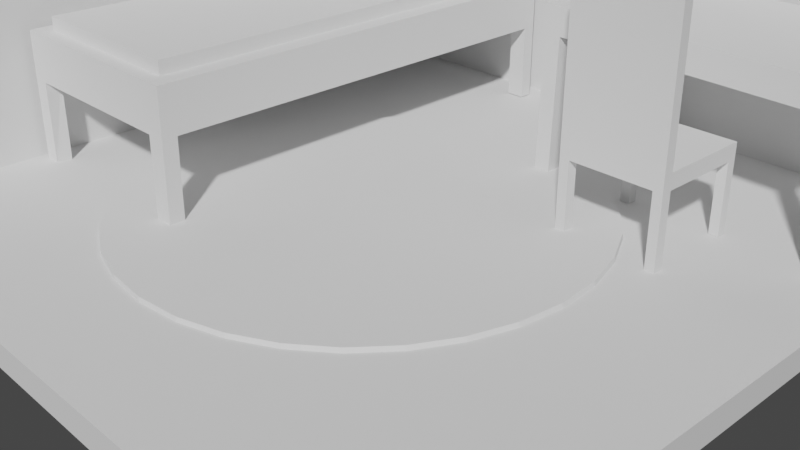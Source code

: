# Source: finalroom2.blend  (saved by Blender 2.93.21; exported with 4.5.12 LTS)
import bpy
from mathutils import Matrix  # noqa: F401  (used for matrix-valued properties, if any)

bpy.ops.wm.read_factory_settings(use_empty=True)
scene = bpy.context.scene
scene.name = 'Scene'

# ---- collections
col_collection = bpy.data.collections.new('Collection'); scene.collection.children.link(col_collection)
col_collection_2 = bpy.data.collections.new('Collection 2'); scene.collection.children.link(col_collection_2)

# ---- world
world_world = bpy.data.worlds.new('World'); scene.world = world_world
world_world.use_nodes = True; world_world.node_tree.nodes.clear()
_N = world_world.node_tree.nodes; _L = world_world.node_tree.links
n0 = _N.new('ShaderNodeOutputWorld'); n0.name = 'World Output'; n0.location = (300, 300)
n1 = _N.new('ShaderNodeBackground'); n1.name = 'Background'; n1.location = (10, 300)
n1.inputs[0].default_value = (0.05088, 0.05088, 0.05088, 1.0)
_L.new(n1.outputs[0], n0.inputs[0])
n0.is_active_output = True
world_world.color = (0.05088, 0.05088, 0.05088)
world_world.use_sun_shadow = False
world_world.sun_shadow_jitter_overblur = 0.0

# ---- cameras
cam_camera = bpy.data.cameras.new('Camera')
cam_camera.clip_end = 100.0
cam_camera.ortho_scale = 7.314

# ---- meshes
me_plane = bpy.data.meshes.new('Plane')
me_plane.from_pydata([(-1.0, -1.0, 0.0), (1.0, -1.0, 0.0), (-1.0, 1.0, 0.0), (1.0, 1.0, 0.0), (-1.0, -1.0, 1.518), (-1.0, 1.0, 1.518), (1.0, 1.0, 1.518), (-1.06, -1.0, -0.05951), (1.0, -1.0, -0.08416), (-1.049, 1.049, -0.04859), (1.0, 1.06, -0.05951), (-1.084, -1.0, 1.518), (-1.06, 1.06, 1.518), (1.0, 1.084, 1.518), (-0.87, 0.1973, -0.03127), (-0.37, 0.1973, -0.03127), (-0.87, 0.6973, -0.03127), (-0.37, 0.6973, -0.03127), (-0.8643, 0.2578, -0.06493), (-0.3643, 0.2578, -0.06493), (-0.8643, 0.7578, -0.06493), (-0.3643, 0.7578, -0.06493), (-0.8643, 0.2578, -0.06493), (-0.3643, 0.2578, -0.06493), (-0.8643, 0.7578, -0.06493), (-0.3643, 0.7578, -0.06493), (-0.9725, -0.4558, 0.2368), (-0.3441, -0.4542, 0.237), (-0.9738, 0.9414, 0.2306), (-0.3785, 0.9414, 0.2306), (-0.9725, -0.4552, 0.374), (-0.3441, -0.4535, 0.3742), (-0.9738, 0.942, 0.3678), (-0.3785, 0.942, 0.3678), (-0.9741, -0.4087, 0.2443), (-0.3452, -0.4098, 0.2368), (-0.9736, -0.4108, 0.3738), (-0.3452, -0.4091, 0.374), (-0.4003, -0.4542, 0.237), (-0.4347, 0.9414, 0.2306), (-0.4003, -0.4535, 0.3742), (-0.4347, 0.942, 0.3678), (-0.4014, -0.4091, 0.374), (-0.4014, -0.4098, 0.2368), (-0.3775, 0.902, 0.2308), (-0.3775, 0.9027, 0.368), (-0.9728, 0.902, 0.2308), (-0.9728, 0.9027, 0.368), (-0.4337, 0.9027, 0.368), (-0.4337, 0.902, 0.2308), (-0.9239, 0.9414, 0.2306), (-0.9239, 0.942, 0.3678), (-0.9238, -0.4108, 0.3738), (-0.9227, -0.4558, 0.2368), (-0.9227, -0.4552, 0.374), (-0.9243, -0.4087, 0.2443), (-0.923, 0.902, 0.2308), (-0.923, 0.9027, 0.368), (-0.3441, -0.4552, 0.002996), (-0.3452, -0.4108, 0.002792), (-0.4003, -0.4552, 0.002996), (-0.4014, -0.4108, 0.002792), (-0.972, -0.4558, -0.003637), (-0.974, -0.4084, 0.04206), (-0.9222, -0.4558, -0.003637), (-0.9172, -0.4123, -0.003428), (-0.9738, 0.9403, 0.001071), (-0.9728, 0.901, 0.001252), (-0.9239, 0.9403, 0.001071), (-0.923, 0.901, 0.001252), (-0.3785, 0.9404, 0.002551), (-0.4347, 0.9404, 0.002551), (-0.3775, 0.901, 0.002732), (-0.4337, 0.901, 0.002732), (-0.9738, 0.9435, 0.6835), (-0.3785, 0.9435, 0.6835), (-0.4347, 0.9435, 0.6835), (-0.3775, 0.9041, 0.6837), (-0.9728, 0.9041, 0.6837), (-0.4337, 0.9041, 0.6837), (-0.9239, 0.9435, 0.6835), (-0.923, 0.9041, 0.6837), (-0.4014, -0.409, 0.4133), (-0.4337, 0.9028, 0.4072), (-0.9238, -0.4106, 0.4131), (-0.923, 0.9028, 0.4072), (0.04555, 0.4843, 0.4733), (0.8945, 0.4816, 0.4573), (0.04499, 0.9708, 0.4689), (0.8992, 0.9719, 0.4591), (0.04437, 0.4841, 0.3951), (0.8933, 0.4814, 0.3791), (0.0438, 0.9706, 0.3906), (0.898, 0.9717, 0.3808), (0.09335, 0.4842, 0.4724), (0.09308, 0.9708, 0.4683), (0.09217, 0.484, 0.3942), (0.0919, 0.9706, 0.3901), (0.8547, 0.4817, 0.4581), (0.8535, 0.4815, 0.3798), (0.8591, 0.9719, 0.4595), (0.8579, 0.9717, 0.3813), (0.0455, 0.5289, 0.4729), (0.8949, 0.5265, 0.4575), (0.04431, 0.5286, 0.3947), (0.8937, 0.5263, 0.3792), (0.09214, 0.5285, 0.3938), (0.09333, 0.5287, 0.472), (0.8539, 0.5264, 0.38), (0.8551, 0.5266, 0.4582), (0.8987, 0.9194, 0.4589), (0.8975, 0.9192, 0.3806), (0.09192, 0.9185, 0.3905), (0.8575, 0.9192, 0.3811), (0.04505, 0.9187, 0.4694), (0.04386, 0.9185, 0.3911), (0.09311, 0.9187, 0.4688), (0.8587, 0.9194, 0.4594), (0.03704, 0.4806, 0.0002975), (0.08485, 0.4805, -0.000604), (0.03699, 0.5252, -0.0001079), (0.08482, 0.5251, -0.0009774), (0.03919, 0.9672, 0.002371), (0.08729, 0.9672, 0.001819), (0.08732, 0.9151, 0.002255), (0.03925, 0.9151, 0.002845), (0.8935, 0.973, 0.002638), (0.8534, 0.973, 0.003099), (0.893, 0.9205, 0.002449), (0.853, 0.9205, 0.00294), (0.8863, 0.4827, 0.001294), (0.8465, 0.4829, 0.002045), (0.8868, 0.5276, 0.001457), (0.8469, 0.5277, 0.002181), (0.3174, 0.2285, 0.2452), (0.6113, 0.2285, 0.2452), (0.3174, 0.5224, 0.2452), (0.6113, 0.5224, 0.2452), (0.3174, 0.2285, 0.2005), (0.6113, 0.2285, 0.2005), (0.3174, 0.5224, 0.2005), (0.6113, 0.5224, 0.2005), (0.3457, 0.2285, 0.2452), (0.3457, 0.5224, 0.2452), (0.3457, 0.2285, 0.2005), (0.3457, 0.5224, 0.2005), (0.5839, 0.2285, 0.2452), (0.5839, 0.2285, 0.2005), (0.5839, 0.5224, 0.2452), (0.5839, 0.5224, 0.2005), (0.3174, 0.2585, 0.2452), (0.6113, 0.2585, 0.2452), (0.3174, 0.2585, 0.2005), (0.6113, 0.2585, 0.2005), (0.3457, 0.2585, 0.2005), (0.3457, 0.2585, 0.2452), (0.5839, 0.2585, 0.2005), (0.5839, 0.2585, 0.2452), (0.6113, 0.4953, 0.2452), (0.6113, 0.4953, 0.2005), (0.3457, 0.4953, 0.2005), (0.5839, 0.4953, 0.2005), (0.3174, 0.4953, 0.2452), (0.3174, 0.4953, 0.2005), (0.3457, 0.4953, 0.2452), (0.5839, 0.4953, 0.2452), (0.3174, 0.5224, -0.0008957), (0.3457, 0.5224, -0.0008957), (0.3457, 0.4953, -0.0008957), (0.3174, 0.4953, -0.0008957), (0.6113, 0.5224, 0.0008195), (0.5839, 0.5224, 0.0008195), (0.6113, 0.4953, 0.0008195), (0.5839, 0.4953, 0.0008195), (0.6113, 0.2285, 8.258e-05), (0.5839, 0.2285, 8.258e-05), (0.6113, 0.2585, 8.258e-05), (0.5839, 0.2585, 8.258e-05), (0.3174, 0.2285, 0.001028), (0.3457, 0.2285, 0.001028), (0.3174, 0.2585, 0.001028), (0.3457, 0.2585, 0.001028), (0.3174, 0.2285, 0.6179), (0.6113, 0.2285, 0.6179), (0.3457, 0.2285, 0.6179), (0.5839, 0.2285, 0.6179), (0.3174, 0.2585, 0.6179), (0.6113, 0.2585, 0.6179), (0.3457, 0.2585, 0.6179), (0.5839, 0.2585, 0.6179), (0.3531, 0.4809, 0.0002339), (-1.004, -0.6361, 1.287), (-0.9987, -0.6362, 0.7706), (-0.9994, 0.5402, 1.278), (-1.004, 0.5486, 0.7719), (-1.033, -0.6362, 1.27), (-1.036, -0.6453, 0.7808), (-1.04, 0.5401, 1.278), (-1.039, 0.5884, 0.7665), (-0.9827, -0.6361, 1.287), (-0.9779, -0.6362, 0.7706), (-0.9786, 0.5402, 1.278), (-0.9829, 0.5486, 0.7719), (-0.08686, 0.6109, -0.005215), (-0.09287, 0.6139, 0.01174), (0.0412, 0.5982, -0.005215), (0.03519, 0.6013, 0.01174), (0.1643, 0.5609, -0.005215), (0.1583, 0.564, 0.01174), (0.2778, 0.5002, -0.005215), (0.2718, 0.5033, 0.01174), (0.3773, 0.4186, -0.005215), (0.3713, 0.4217, 0.01174), (0.4589, 0.3191, -0.005215), (0.4529, 0.3222, 0.01174), (0.5196, 0.2056, -0.005215), (0.5136, 0.2087, 0.01174), (0.5569, 0.0825, -0.005215), (0.5509, 0.08559, 0.01174), (0.5696, -0.04556, -0.005215), (0.5635, -0.04247, 0.01174), (0.5569, -0.1736, -0.005215), (0.5509, -0.1705, 0.01174), (0.5196, -0.2968, -0.005215), (0.5136, -0.2937, 0.01174), (0.4589, -0.4103, -0.005215), (0.4529, -0.4072, 0.01174), (0.3773, -0.5097, -0.005215), (0.3713, -0.5066, 0.01174), (0.2778, -0.5914, -0.005215), (0.2718, -0.5883, 0.01174), (0.1643, -0.652, -0.005215), (0.1583, -0.6489, 0.01174), (0.0412, -0.6894, -0.005215), (0.03519, -0.6863, 0.01174), (-0.08686, -0.702, -0.005215), (-0.09287, -0.6989, 0.01174), (-0.2149, -0.6894, -0.005215), (-0.2209, -0.6863, 0.01174), (-0.3381, -0.652, -0.005215), (-0.3441, -0.6489, 0.01174), (-0.4516, -0.5914, -0.005215), (-0.4576, -0.5883, 0.01174), (-0.551, -0.5097, -0.005215), (-0.557, -0.5066, 0.01174), (-0.6327, -0.4103, -0.005215), (-0.6387, -0.4072, 0.01174), (-0.6933, -0.2968, -0.005215), (-0.6993, -0.2937, 0.01174), (-0.7307, -0.1736, -0.005215), (-0.7367, -0.1705, 0.01174), (-0.7433, -0.04556, -0.005215), (-0.7493, -0.04247, 0.01174), (-0.7307, 0.0825, -0.005215), (-0.7367, 0.08559, 0.01174), (-0.6933, 0.2056, -0.005215), (-0.6993, 0.2087, 0.01174), (-0.6327, 0.3191, -0.005215), (-0.6387, 0.3222, 0.01174), (-0.551, 0.4186, -0.005215), (-0.557, 0.4217, 0.01174), (-0.4516, 0.5002, -0.005215), (-0.4576, 0.5033, 0.01174), (-0.3381, 0.5609, -0.005215), (-0.3441, 0.564, 0.01174), (-0.2149, 0.5982, -0.005215), (-0.2209, 0.6013, 0.01174), (0.3174, 0.2285, 0.728), (0.6113, 0.2285, 0.728), (0.3457, 0.2285, 0.728), (0.5839, 0.2285, 0.728), (0.3174, 0.2585, 0.728), (0.6113, 0.2585, 0.728), (0.3457, 0.2585, 0.728), (0.5839, 0.2585, 0.728)], [(24, 22), (22, 23), (25, 24)], [(0, 2, 3, 1), (2, 5, 6, 3), (0, 4, 5, 2), (7, 8, 10, 9), (9, 10, 13, 12), (7, 9, 12, 11), (6, 5, 12, 13), (0, 1, 8, 7), (4, 0, 7, 11), (3, 6, 13, 10), (5, 4, 11, 12), (1, 3, 10, 8), (14, 15, 17, 16), (18, 19, 21, 20), (39, 29, 70, 71), (51, 32, 74, 80), (50, 28, 32, 51), (38, 27, 31, 40), (44, 29, 33, 45), (34, 26, 30, 36), (46, 34, 36, 47), (27, 35, 37, 31), (40, 31, 37, 42), (27, 38, 60, 58), (53, 55, 43, 38), (54, 40, 42, 52), (53, 38, 40, 54), (29, 39, 41, 33), (57, 48, 79, 81), (56, 50, 39, 49), (55, 56, 49, 43), (48, 57, 85, 83), (28, 46, 47, 32), (35, 44, 45, 37), (42, 37, 45, 48), (43, 49, 44, 35), (36, 52, 57, 47), (34, 46, 56, 55), (28, 50, 68, 66), (48, 45, 77, 79), (26, 53, 54, 30), (30, 54, 52, 36), (34, 55, 65, 63), (39, 50, 51, 41), (60, 61, 59, 58), (43, 35, 59, 61), (38, 43, 61, 60), (35, 27, 58, 59), (62, 63, 65, 64), (53, 26, 62, 64), (55, 53, 64, 65), (26, 34, 63, 62), (67, 66, 68, 69), (46, 28, 66, 67), (50, 56, 69, 68), (56, 46, 67, 69), (73, 71, 70, 72), (44, 49, 73, 72), (49, 39, 71, 73), (29, 44, 72, 70), (79, 77, 75, 76), (81, 79, 76, 80), (78, 81, 80, 74), (41, 51, 80, 76), (33, 41, 76, 75), (47, 57, 81, 78), (45, 33, 75, 77), (32, 47, 78, 74), (84, 82, 83, 85), (42, 48, 83, 82), (57, 52, 84, 85), (52, 42, 82, 84), (117, 100, 89, 110), (113, 111, 128, 129), (102, 86, 90, 104), (95, 88, 92, 97), (98, 87, 91, 99), (110, 89, 93, 111), (86, 94, 96, 90), (100, 95, 97, 101), (97, 92, 122, 123), (114, 88, 95, 116), (89, 100, 101, 93), (94, 98, 99, 96), (112, 113, 101, 97), (116, 95, 100, 117), (94, 107, 109, 98), (96, 99, 108, 106), (86, 102, 107, 94), (90, 96, 119, 118), (87, 103, 105, 91), (114, 102, 104, 115), (91, 105, 132, 130), (98, 109, 103, 87), (88, 114, 115, 92), (107, 116, 117, 109), (106, 108, 113, 112), (102, 114, 116, 107), (104, 106, 112, 115), (103, 110, 111, 105), (108, 105, 111, 113), (109, 117, 110, 103), (118, 119, 121, 120), (96, 106, 121, 119), (106, 104, 120, 121), (104, 90, 118, 120), (125, 124, 123, 122), (112, 97, 123, 124), (92, 115, 125, 122), (115, 112, 124, 125), (129, 128, 126, 127), (93, 101, 127, 126), (111, 93, 126, 128), (101, 113, 129, 127), (131, 130, 132, 133), (105, 108, 133, 132), (99, 91, 130, 131), (108, 99, 131, 133), (165, 148, 137, 158), (161, 159, 172, 173), (143, 136, 140, 145), (146, 135, 139, 147), (158, 137, 141, 159), (150, 134, 138, 152), (134, 142, 144, 138), (148, 143, 145, 149), (145, 140, 166, 167), (162, 136, 143, 164), (137, 148, 149, 141), (142, 146, 147, 144), (160, 161, 149, 145), (164, 143, 148, 165), (157, 151, 187, 189), (144, 147, 156, 154), (142, 134, 182, 184), (138, 144, 179, 178), (162, 150, 152, 163), (135, 151, 153, 139), (147, 139, 174, 175), (135, 146, 185, 183), (136, 162, 163, 140), (155, 164, 165, 157), (154, 156, 161, 160), (150, 162, 164, 155), (152, 154, 160, 163), (151, 158, 159, 153), (156, 153, 159, 161), (157, 165, 158, 151), (169, 168, 167, 166), (160, 145, 167, 168), (140, 163, 169, 166), (163, 160, 168, 169), (173, 172, 170, 171), (141, 149, 171, 170), (159, 141, 170, 172), (149, 161, 173, 171), (175, 174, 176, 177), (156, 147, 175, 177), (139, 153, 176, 174), (153, 156, 177, 176), (178, 179, 181, 180), (144, 154, 181, 179), (154, 152, 180, 181), (152, 138, 178, 180), (189, 187, 272, 274), (182, 186, 271, 267), (184, 182, 267, 269), (134, 150, 186, 182), (146, 142, 184, 185), (151, 135, 183, 187), (150, 155, 188, 186), (155, 157, 189, 188), (193, 194, 202, 201), (195, 196, 198, 197), (191, 192, 196, 195), (192, 194, 198, 196), (193, 191, 195, 197), (194, 193, 197, 198), (199, 201, 202, 200), (192, 191, 199, 200), (194, 192, 200, 202), (191, 193, 201, 199), (203, 204, 206, 205), (205, 206, 208, 207), (207, 208, 210, 209), (209, 210, 212, 211), (211, 212, 214, 213), (213, 214, 216, 215), (215, 216, 218, 217), (217, 218, 220, 219), (219, 220, 222, 221), (221, 222, 224, 223), (223, 224, 226, 225), (225, 226, 228, 227), (227, 228, 230, 229), (229, 230, 232, 231), (231, 232, 234, 233), (233, 234, 236, 235), (235, 236, 238, 237), (237, 238, 240, 239), (239, 240, 242, 241), (241, 242, 244, 243), (243, 244, 246, 245), (245, 246, 248, 247), (247, 248, 250, 249), (249, 250, 252, 251), (251, 252, 254, 253), (253, 254, 256, 255), (255, 256, 258, 257), (257, 258, 260, 259), (259, 260, 262, 261), (261, 262, 264, 263), (206, 204, 266, 264, 262, 260, 258, 256, 254, 252, 250, 248, 246, 244, 242, 240, 238, 236, 234, 232, 230, 228, 226, 224, 222, 220, 218, 216, 214, 212, 210, 208), (263, 264, 266, 265), (265, 266, 204, 203), (203, 205, 207, 209, 211, 213, 215, 217, 219, 221, 223, 225, 227, 229, 231, 233, 235, 237, 239, 241, 243, 245, 247, 249, 251, 253, 255, 257, 259, 261, 263, 265), (269, 273, 274, 270), (267, 271, 273, 269), (270, 274, 272, 268), (188, 189, 274, 273), (183, 185, 270, 268), (186, 188, 273, 271), (187, 183, 268, 272), (185, 184, 269, 270)])
_uv = me_plane.uv_layers.new(name='UVMap')
_uv.uv.foreach_set('vector', [0.0, 0.0, 0.0, 1.0, 1.0, 1.0, 1.0, 0.0, 0.0, 1.0, 0.0, 1.0, 1.0, 1.0, 1.0, 1.0, 0.0, 0.0, 0.0, 0.0, 0.0, 1.0, 0.0, 1.0, 0.0, 0.0, 1.0, 0.0, 1.0, 1.0, 0.0, 1.0, 0.0, 1.0, 1.0, 1.0, 1.0, 1.0, 0.0, 1.0, 0.0, 0.0, 0.0, 1.0, 0.0, 1.0, 0.0, 0.0, 1.0, 1.0, 0.0, 1.0, 0.0, 1.0, 1.0, 1.0, 0.0, 0.0, 1.0, 0.0, 1.0, 0.0, 0.0, 0.0, 0.0, 0.0, 0.0, 0.0, 0.0, 0.0, 0.0, 0.0, 1.0, 1.0, 1.0, 1.0, 1.0, 1.0, 1.0, 1.0, 0.0, 1.0, 0.0, 0.0, 0.0, 0.0, 0.0, 1.0, 1.0, 0.0, 1.0, 1.0, 1.0, 1.0, 1.0, 0.0, 0.0, 0.0, 1.0, 0.0, 1.0, 1.0, 0.0, 1.0, 0.0, 0.0, 1.0, 0.0, 1.0, 1.0, 0.0, 1.0, 0.9056, 1.0, 1.0, 1.0, 1.0, 1.0, 0.9056, 1.0, 0.08369, 1.0, 0.0, 1.0, 0.0, 1.0, 0.08369, 1.0, 0.08369, 1.0, 0.0, 1.0, 0.0, 1.0, 0.08369, 1.0, 0.9056, 0.0, 1.0, 0.0, 1.0, 0.0, 0.9056, 0.0, 1.0, 0.9718, 1.0, 1.0, 1.0, 1.0, 1.0, 0.9718, 0.0, 0.03181, 0.0, 0.0, 0.0, 0.0, 0.0, 0.03181, 0.0, 0.9718, 0.0, 0.03181, 0.0, 0.03181, 0.0, 0.9718, 1.0, 0.0, 1.0, 0.03181, 1.0, 0.03181, 1.0, 0.0, 0.9056, 0.0, 1.0, 0.0, 1.0, 0.03181, 0.9056, 0.03181, 1.0, 0.0, 0.9056, 0.0, 0.9056, 0.0, 1.0, 0.0, 0.08369, 0.0, 0.08369, 0.03181, 0.9056, 0.03181, 0.9056, 0.0, 0.08369, 0.0, 0.9056, 0.0, 0.9056, 0.03181, 0.08369, 0.03181, 0.08369, 0.0, 0.9056, 0.0, 0.9056, 0.0, 0.08369, 0.0, 1.0, 1.0, 0.9056, 1.0, 0.9056, 1.0, 1.0, 1.0, 0.08369, 0.9718, 0.9056, 0.9718, 0.9056, 0.9718, 0.08369, 0.9718, 0.08369, 0.9718, 0.08369, 1.0, 0.9056, 1.0, 0.9056, 0.9718, 0.08369, 0.03181, 0.08369, 0.9718, 0.9056, 0.9718, 0.9056, 0.03181, 0.9056, 0.9718, 0.08369, 0.9718, 0.08369, 0.9718, 0.9056, 0.9718, 0.0, 1.0, 0.0, 0.9718, 0.0, 0.9718, 0.0, 1.0, 1.0, 0.03181, 1.0, 0.9718, 1.0, 0.9718, 1.0, 0.03181, 0.9056, 0.03181, 1.0, 0.03181, 1.0, 0.9718, 0.9056, 0.9718, 0.9056, 0.03181, 0.9056, 0.9718, 1.0, 0.9718, 1.0, 0.03181, 0.0, 0.03181, 0.08369, 0.03181, 0.08369, 0.9718, 0.0, 0.9718, 0.0, 0.03181, 0.0, 0.9718, 0.08369, 0.9718, 0.08369, 0.03181, 0.0, 1.0, 0.08369, 1.0, 0.08369, 1.0, 0.0, 1.0, 0.9056, 0.9718, 1.0, 0.9718, 1.0, 0.9718, 0.9056, 0.9718, 0.0, 0.0, 0.08369, 0.0, 0.08369, 0.0, 0.0, 0.0, 0.0, 0.0, 0.08369, 0.0, 0.08369, 0.03181, 0.0, 0.03181, 0.0, 0.03181, 0.08369, 0.03181, 0.08369, 0.03181, 0.0, 0.03181, 0.9056, 1.0, 0.08369, 1.0, 0.08369, 1.0, 0.9056, 1.0, 0.9056, 0.0, 0.9056, 0.03181, 1.0, 0.03181, 1.0, 0.0, 0.9056, 0.03181, 1.0, 0.03181, 1.0, 0.03181, 0.9056, 0.03181, 0.9056, 0.0, 0.9056, 0.03181, 0.9056, 0.03181, 0.9056, 0.0, 1.0, 0.03181, 1.0, 0.0, 1.0, 0.0, 1.0, 0.03181, 0.0, 0.0, 0.0, 0.03181, 0.08369, 0.03181, 0.08369, 0.0, 0.08369, 0.0, 0.0, 0.0, 0.0, 0.0, 0.08369, 0.0, 0.08369, 0.03181, 0.08369, 0.0, 0.08369, 0.0, 0.08369, 0.03181, 0.0, 0.0, 0.0, 0.03181, 0.0, 0.03181, 0.0, 0.0, 0.0, 0.9718, 0.0, 1.0, 0.08369, 1.0, 0.08369, 0.9718, 0.0, 0.9718, 0.0, 1.0, 0.0, 1.0, 0.0, 0.9718, 0.08369, 1.0, 0.08369, 0.9718, 0.08369, 0.9718, 0.08369, 1.0, 0.08369, 0.9718, 0.0, 0.9718, 0.0, 0.9718, 0.08369, 0.9718, 0.9056, 0.9718, 0.9056, 1.0, 1.0, 1.0, 1.0, 0.9718, 1.0, 0.9718, 0.9056, 0.9718, 0.9056, 0.9718, 1.0, 0.9718, 0.9056, 0.9718, 0.9056, 1.0, 0.9056, 1.0, 0.9056, 0.9718, 1.0, 1.0, 1.0, 0.9718, 1.0, 0.9718, 1.0, 1.0, 0.9056, 0.9718, 1.0, 0.9718, 1.0, 1.0, 0.9056, 1.0, 0.08369, 0.9718, 0.9056, 0.9718, 0.9056, 1.0, 0.08369, 1.0, 0.0, 0.9718, 0.08369, 0.9718, 0.08369, 1.0, 0.0, 1.0, 0.9056, 1.0, 0.08369, 1.0, 0.08369, 1.0, 0.9056, 1.0, 1.0, 1.0, 0.9056, 1.0, 0.9056, 1.0, 1.0, 1.0, 0.0, 0.9718, 0.08369, 0.9718, 0.08369, 0.9718, 0.0, 0.9718, 1.0, 0.9718, 1.0, 1.0, 1.0, 1.0, 1.0, 0.9718, 0.0, 1.0, 0.0, 0.9718, 0.0, 0.9718, 0.0, 1.0, 0.08369, 0.03181, 0.9056, 0.03181, 0.9056, 0.9718, 0.08369, 0.9718, 0.9056, 0.03181, 0.9056, 0.9718, 0.9056, 0.9718, 0.9056, 0.03181, 0.08369, 0.9718, 0.08369, 0.03181, 0.08369, 0.03181, 0.08369, 0.9718, 0.08369, 0.03181, 0.9056, 0.03181, 0.9056, 0.03181, 0.08369, 0.03181, 0.9531, 0.8929, 0.9531, 1.0, 1.0, 1.0, 1.0, 0.8929, 0.9531, 0.8929, 1.0, 0.8929, 1.0, 0.8929, 0.9531, 0.8929, 0.0, 0.09156, 0.0, 0.0, 0.0, 0.0, 0.0, 0.09156, 0.05631, 1.0, 0.0, 1.0, 0.0, 1.0, 0.05631, 1.0, 0.9531, 0.0, 1.0, 0.0, 1.0, 0.0, 0.9531, 0.0, 1.0, 0.8929, 1.0, 1.0, 1.0, 1.0, 1.0, 0.8929, 0.0, 0.0, 0.05631, 0.0, 0.05631, 0.0, 0.0, 0.0, 0.9531, 1.0, 0.05631, 1.0, 0.05631, 1.0, 0.9531, 1.0, 0.05631, 1.0, 0.0, 1.0, 0.0, 1.0, 0.05631, 1.0, 0.0, 0.8929, 0.0, 1.0, 0.05631, 1.0, 0.05631, 0.8929, 1.0, 1.0, 0.9531, 1.0, 0.9531, 1.0, 1.0, 1.0, 0.05631, 0.0, 0.9531, 0.0, 0.9531, 0.0, 0.05631, 0.0, 0.05631, 0.8929, 0.9531, 0.8929, 0.9531, 1.0, 0.05631, 1.0, 0.05631, 0.8929, 0.05631, 1.0, 0.9531, 1.0, 0.9531, 0.8929, 0.05631, 0.0, 0.05631, 0.09156, 0.9531, 0.09156, 0.9531, 0.0, 0.05631, 0.0, 0.9531, 0.0, 0.9531, 0.09156, 0.05631, 0.09156, 0.0, 0.0, 0.0, 0.09156, 0.05631, 0.09156, 0.05631, 0.0, 0.0, 0.0, 0.05631, 0.0, 0.05631, 0.0, 0.0, 0.0, 1.0, 0.0, 1.0, 0.09156, 1.0, 0.09156, 1.0, 0.0, 0.0, 0.8929, 0.0, 0.09156, 0.0, 0.09156, 0.0, 0.8929, 1.0, 0.0, 1.0, 0.09156, 1.0, 0.09156, 1.0, 0.0, 0.9531, 0.0, 0.9531, 0.09156, 1.0, 0.09156, 1.0, 0.0, 0.0, 1.0, 0.0, 0.8929, 0.0, 0.8929, 0.0, 1.0, 0.05631, 0.09156, 0.05631, 0.8929, 0.9531, 0.8929, 0.9531, 0.09156, 0.05631, 0.09156, 0.9531, 0.09156, 0.9531, 0.8929, 0.05631, 0.8929, 0.0, 0.09156, 0.0, 0.8929, 0.05631, 0.8929, 0.05631, 0.09156, 0.0, 0.09156, 0.05631, 0.09156, 0.05631, 0.8929, 0.0, 0.8929, 1.0, 0.09156, 1.0, 0.8929, 1.0, 0.8929, 1.0, 0.09156, 0.9531, 0.09156, 1.0, 0.09156, 1.0, 0.8929, 0.9531, 0.8929, 0.9531, 0.09156, 0.9531, 0.8929, 1.0, 0.8929, 1.0, 0.09156, 0.0, 0.0, 0.05631, 0.0, 0.05631, 0.09156, 0.0, 0.09156, 0.05631, 0.0, 0.05631, 0.09156, 0.05631, 0.09156, 0.05631, 0.0, 0.05631, 0.09156, 0.0, 0.09156, 0.0, 0.09156, 0.05631, 0.09156, 0.0, 0.09156, 0.0, 0.0, 0.0, 0.0, 0.0, 0.09156, 0.0, 0.8929, 0.05631, 0.8929, 0.05631, 1.0, 0.0, 1.0, 0.05631, 0.8929, 0.05631, 1.0, 0.05631, 1.0, 0.05631, 0.8929, 0.0, 1.0, 0.0, 0.8929, 0.0, 0.8929, 0.0, 1.0, 0.0, 0.8929, 0.05631, 0.8929, 0.05631, 0.8929, 0.0, 0.8929, 0.9531, 0.8929, 1.0, 0.8929, 1.0, 1.0, 0.9531, 1.0, 1.0, 1.0, 0.9531, 1.0, 0.9531, 1.0, 1.0, 1.0, 1.0, 0.8929, 1.0, 1.0, 1.0, 1.0, 1.0, 0.8929, 0.9531, 1.0, 0.9531, 0.8929, 0.9531, 0.8929, 0.9531, 1.0, 0.9531, 0.0, 1.0, 0.0, 1.0, 0.09156, 0.9531, 0.09156, 1.0, 0.09156, 0.9531, 0.09156, 0.9531, 0.09156, 1.0, 0.09156, 0.9531, 0.0, 1.0, 0.0, 1.0, 0.0, 0.9531, 0.0, 0.9531, 0.09156, 0.9531, 0.0, 0.9531, 0.0, 0.9531, 0.09156, 0.9066, 0.9078, 0.9066, 1.0, 1.0, 1.0, 1.0, 0.9078, 0.9066, 0.9078, 1.0, 0.9078, 1.0, 0.9078, 0.9066, 0.9078, 0.09618, 1.0, 0.0, 1.0, 0.0, 1.0, 0.09618, 1.0, 0.9066, 0.0, 1.0, 0.0, 1.0, 0.0, 0.9066, 0.0, 1.0, 0.9078, 1.0, 1.0, 1.0, 1.0, 1.0, 0.9078, 0.0, 0.102, 0.0, 0.0, 0.0, 0.0, 0.0, 0.102, 0.0, 0.0, 0.09618, 0.0, 0.09618, 0.0, 0.0, 0.0, 0.9066, 1.0, 0.09618, 1.0, 0.09618, 1.0, 0.9066, 1.0, 0.09618, 1.0, 0.0, 1.0, 0.0, 1.0, 0.09618, 1.0, 0.0, 0.9078, 0.0, 1.0, 0.09618, 1.0, 0.09618, 0.9078, 1.0, 1.0, 0.9066, 1.0, 0.9066, 1.0, 1.0, 1.0, 0.09618, 0.0, 0.9066, 0.0, 0.9066, 0.0, 0.09618, 0.0, 0.09618, 0.9078, 0.9066, 0.9078, 0.9066, 1.0, 0.09618, 1.0, 0.09618, 0.9078, 0.09618, 1.0, 0.9066, 1.0, 0.9066, 0.9078, 0.9066, 0.102, 1.0, 0.102, 1.0, 0.102, 0.9066, 0.102, 0.09618, 0.0, 0.9066, 0.0, 0.9066, 0.102, 0.09618, 0.102, 0.09618, 0.0, 0.0, 0.0, 0.0, 0.0, 0.09618, 0.0, 0.0, 0.0, 0.09618, 0.0, 0.09618, 0.0, 0.0, 0.0, 0.0, 0.9078, 0.0, 0.102, 0.0, 0.102, 0.0, 0.9078, 1.0, 0.0, 1.0, 0.102, 1.0, 0.102, 1.0, 0.0, 0.9066, 0.0, 1.0, 0.0, 1.0, 0.0, 0.9066, 0.0, 1.0, 0.0, 0.9066, 0.0, 0.9066, 0.0, 1.0, 0.0, 0.0, 1.0, 0.0, 0.9078, 0.0, 0.9078, 0.0, 1.0, 0.09618, 0.102, 0.09618, 0.9078, 0.9066, 0.9078, 0.9066, 0.102, 0.09618, 0.102, 0.9066, 0.102, 0.9066, 0.9078, 0.09618, 0.9078, 0.0, 0.102, 0.0, 0.9078, 0.09618, 0.9078, 0.09618, 0.102, 0.0, 0.102, 0.09618, 0.102, 0.09618, 0.9078, 0.0, 0.9078, 1.0, 0.102, 1.0, 0.9078, 1.0, 0.9078, 1.0, 0.102, 0.9066, 0.102, 1.0, 0.102, 1.0, 0.9078, 0.9066, 0.9078, 0.9066, 0.102, 0.9066, 0.9078, 1.0, 0.9078, 1.0, 0.102, 0.0, 0.9078, 0.09618, 0.9078, 0.09618, 1.0, 0.0, 1.0, 0.09618, 0.9078, 0.09618, 1.0, 0.09618, 1.0, 0.09618, 0.9078, 0.0, 1.0, 0.0, 0.9078, 0.0, 0.9078, 0.0, 1.0, 0.0, 0.9078, 0.09618, 0.9078, 0.09618, 0.9078, 0.0, 0.9078, 0.9066, 0.9078, 1.0, 0.9078, 1.0, 1.0, 0.9066, 1.0, 1.0, 1.0, 0.9066, 1.0, 0.9066, 1.0, 1.0, 1.0, 1.0, 0.9078, 1.0, 1.0, 1.0, 1.0, 1.0, 0.9078, 0.9066, 1.0, 0.9066, 0.9078, 0.9066, 0.9078, 0.9066, 1.0, 0.9066, 0.0, 1.0, 0.0, 1.0, 0.102, 0.9066, 0.102, 0.9066, 0.102, 0.9066, 0.0, 0.9066, 0.0, 0.9066, 0.102, 1.0, 0.0, 1.0, 0.102, 1.0, 0.102, 1.0, 0.0, 1.0, 0.102, 0.9066, 0.102, 0.9066, 0.102, 1.0, 0.102, 0.0, 0.0, 0.09618, 0.0, 0.09618, 0.102, 0.0, 0.102, 0.09618, 0.0, 0.09618, 0.102, 0.09618, 0.102, 0.09618, 0.0, 0.09618, 0.102, 0.0, 0.102, 0.0, 0.102, 0.09618, 0.102, 0.0, 0.102, 0.0, 0.0, 0.0, 0.0, 0.0, 0.102, 0.9066, 0.102, 1.0, 0.102, 1.0, 0.102, 0.9066, 0.102, 0.0, 0.0, 0.0, 0.102, 0.0, 0.102, 0.0, 0.0, 0.09618, 0.0, 0.0, 0.0, 0.0, 0.0, 0.09618, 0.0, 0.0, 0.0, 0.0, 0.102, 0.0, 0.102, 0.0, 0.0, 0.9066, 0.0, 0.09618, 0.0, 0.09618, 0.0, 0.9066, 0.0, 1.0, 0.102, 1.0, 0.0, 1.0, 0.0, 1.0, 0.102, 0.0, 0.102, 0.09618, 0.102, 0.09618, 0.102, 0.0, 0.102, 0.09618, 0.102, 0.9066, 0.102, 0.9066, 0.102, 0.09618, 0.102, 0.0, 1.0, 1.0, 1.0, 1.0, 1.0, 0.0, 1.0, 0.0, 0.0, 1.0, 0.0, 1.0, 1.0, 0.0, 1.0, 0.0, 0.0, 1.0, 0.0, 1.0, 0.0, 0.0, 0.0, 1.0, 0.0, 1.0, 1.0, 1.0, 1.0, 1.0, 0.0, 0.0, 1.0, 0.0, 0.0, 0.0, 0.0, 0.0, 1.0, 1.0, 1.0, 0.0, 1.0, 0.0, 1.0, 1.0, 1.0, 0.0, 0.0, 0.0, 1.0, 1.0, 1.0, 1.0, 0.0, 1.0, 0.0, 0.0, 0.0, 0.0, 0.0, 1.0, 0.0, 1.0, 1.0, 1.0, 0.0, 1.0, 0.0, 1.0, 1.0, 0.0, 0.0, 0.0, 1.0, 0.0, 1.0, 0.0, 0.0, 0.8818, 0.7021, 0.8818, 1.202, 0.8547, 1.297, 0.8547, 0.7971, 0.8547, 0.7971, 0.8547, 1.297, 0.8334, 0.9582, 0.8334, 0.4582, 0.8334, 0.4582, 0.8334, 0.9582, 0.8173, 0.2423, 0.8173, -0.2577, 0.8173, -0.2577, 0.8173, 0.2423, 0.8052, -0.7122, 0.8052, -1.212, 0.8052, -1.212, 0.8052, -0.7122, 0.7954, -1.727, 0.7954, -2.227, 0.7954, -2.227, 0.7954, -1.727, 0.7865, -2.632, 0.7865, -3.132, 0.7865, -3.132, 0.7865, -2.632, 0.7552, -2.632, 0.7773, -3.799, 0.7773, -3.799, 0.7552, -2.632, 0.7461, -3.299, 0.7672, -4.153, 0.7672, -4.153, 0.7461, -3.299, 0.736, -3.653, 0.736, -4.153, 0.736, -4.153, 0.736, -3.653, 0.7246, -3.666, 0.7246, -4.166, 0.7246, -4.166, 0.7246, -3.666, 0.7117, -3.352, 0.7117, -3.852, 0.7117, -3.852, 0.7117, -3.352, 0.6974, -2.752, 0.6974, -3.252, 0.6974, -3.252, 0.6974, -2.752, 0.6813, -1.937, 0.6813, -2.437, 0.6813, -2.437, 0.6813, -1.937, 0.663, -1.003, 0.663, -1.503, 0.663, -1.503, 0.663, -1.003, 0.6418, -0.073, 0.6418, -0.573, 0.6418, -0.573, 0.6418, -0.073, 0.6168, 0.7094, 0.6168, 0.2094, 0.6168, 0.2094, 0.6168, 0.7094, 0.5844, 1.26, 0.5854, 0.7386, 0.5854, 0.7386, 0.5844, 1.26, 0.5454, 1.087, 0.5478, 0.6683, 0.5478, 0.6683, 0.5454, 1.087, 0.5009, 0.5146, 0.5046, 0.1854, 0.5046, 0.1854, 0.5009, 0.5146, 0.4522, -0.3447, 0.4565, -0.6268, 0.4565, -0.6268, 0.4522, -0.3447, 0.4006, -1.327, 0.405, -1.615, 0.405, -1.615, 0.4006, -1.327, 0.3476, -2.263, 0.3517, -2.599, 0.3517, -2.599, 0.3476, -2.263, 0.2946, -3.016, 0.2978, -3.417, 0.2978, -3.417, 0.2946, -3.016, 0.2422, -3.495, 0.2445, -3.957, 0.2445, -3.957, 0.2422, -3.495, 0.191, -3.66, 0.1922, -4.159, 0.1922, -4.159, 0.191, -3.66, 0.141, -3.506, 0.1414, -4.012, 0.1414, -4.012, 0.141, -3.506, 0.09255, -3.06, 0.09209, -3.544, 0.09209, -3.544, 0.09255, -3.06, 0.0456, -2.375, 0.04451, -2.816, 0.04451, -2.816, 0.0456, -2.375, 0.0005, -1.525, -0.0009843, -1.918, -0.0009843, -1.918, 0.0005, -1.525, -0.04224, -0.6104, -0.04378, -0.968, 0.4747, 0.4854, 0.4279, 0.49, 0.3811, 0.4854, 0.3361, 0.4717, 0.2946, 0.4496, 0.2582, 0.4197, 0.2284, 0.3833, 0.2062, 0.3418, 0.1925, 0.2968, 0.1879, 0.25, 0.1925, 0.2032, 0.2062, 0.1582, 0.2284, 0.1167, 0.2582, 0.08029, 0.2946, 0.05045, 0.3361, 0.02827, 0.3811, 0.01461, 0.4279, 0.01, 0.4747, 0.01461, 0.5198, 0.02827, 0.5613, 0.05045, 0.5976, 0.08029, 0.6275, 0.1167, 0.6497, 0.1582, 0.6633, 0.2032, 0.6679, 0.25, 0.6633, 0.2968, 0.6497, 0.3418, 0.6275, 0.3833, 0.5976, 0.4197, 0.5613, 0.4496, 0.5198, 0.4717, -0.04378, -0.968, -0.04224, -0.6104, -0.08185, 0.2442, -0.08301, -0.11, -0.08301, -0.11, -0.08185, 0.2442, -0.1168, 0.7094, -0.1168, 0.2094, 0.9279, 0.49, 0.9747, 0.4854, 1.02, 0.4717, 1.061, 0.4496, 1.098, 0.4197, 1.127, 0.3833, 1.15, 0.3418, 1.163, 0.2968, 1.168, 0.25, 1.163, 0.2032, 1.15, 0.1582, 1.127, 0.1167, 1.098, 0.08029, 1.061, 0.05045, 1.02, 0.02827, 0.9747, 0.01461, 0.9279, 0.01, 0.8811, 0.01461, 0.8361, 0.02827, 0.7946, 0.05045, 0.7582, 0.08029, 0.7284, 0.1167, 0.7062, 0.1582, 0.6925, 0.2032, 0.6879, 0.25, 0.6925, 0.2968, 0.7062, 0.3418, 0.7284, 0.3833, 0.7582, 0.4197, 0.7946, 0.4496, 0.8361, 0.4717, 0.8811, 0.4854, 0.09618, 0.0, 0.09618, 0.102, 0.9066, 0.102, 0.9066, 0.0, 0.0, 0.0, 0.0, 0.102, 0.09618, 0.102, 0.09618, 0.0, 0.9066, 0.0, 0.9066, 0.102, 1.0, 0.102, 1.0, 0.0, 0.09618, 0.102, 0.9066, 0.102, 0.9066, 0.102, 0.09618, 0.102, 1.0, 0.0, 0.9066, 0.0, 0.9066, 0.0, 1.0, 0.0, 0.0, 0.102, 0.09618, 0.102, 0.09618, 0.102, 0.0, 0.102, 1.0, 0.102, 1.0, 0.0, 1.0, 0.0, 1.0, 0.102, 0.9066, 0.0, 0.09618, 0.0, 0.09618, 0.0, 0.9066, 0.0])
me_plane.use_remesh_fix_poles = True
me_plane.use_remesh_preserve_attributes = False
me_plane.update()

# ---- objects
ob_camera = bpy.data.objects.new('Camera', cam_camera)
ob_plane = bpy.data.objects.new('Plane', me_plane)

# ---- transforms, parenting, visibility, modifiers, constraints
ob_camera.location = (7.359, -6.926, 4.958)
ob_camera.rotation_euler = (1.109, 0.0, 0.8149)
ob_camera.lock_rotations_4d = False
ob_camera.empty_display_type = 'ARROWS'
ob_camera.color = (0.0, 0.0, 0.0, 0.0)
ob_camera.display_type = 'WIRE'
ob_camera.lineart.crease_threshold = 0.0
ob_plane.location = (0.0, 0.0, 0.0)
ob_plane.scale = (4.0, 4.0, 4.0)

# ---- collection membership
col_collection.objects.link(ob_camera)
col_collection.objects.link(ob_plane)

# ---- scene / render settings (as saved in the file)
scene.camera = ob_camera
scene.frame_start = 1; scene.frame_end = 250; scene.frame_set(66)
scene.render.engine = 'BLENDER_EEVEE_NEXT'
scene.cycles.use_denoising = False
scene.cycles.samples = 128
scene.cycles.sampling_pattern = 'TABULATED_SOBOL'
scene.cycles.use_adaptive_sampling = False
scene.cycles.use_light_tree = False
scene.view_settings.view_transform = 'Filmic'
bpy.context.view_layer.update()

# ---- added for rendering (the .blend has no usable light): sun
light_auto_sun = bpy.data.lights.new('AutoSun', 'SUN')
light_auto_sun.energy = 3.0
light_auto_sun.angle = 0.0523599
ob_auto_sun = bpy.data.objects.new('AutoSun', light_auto_sun)
scene.collection.objects.link(ob_auto_sun)
ob_auto_sun.rotation_euler = (0.872665, 0.174533, 0.523599)
bpy.context.view_layer.update()
